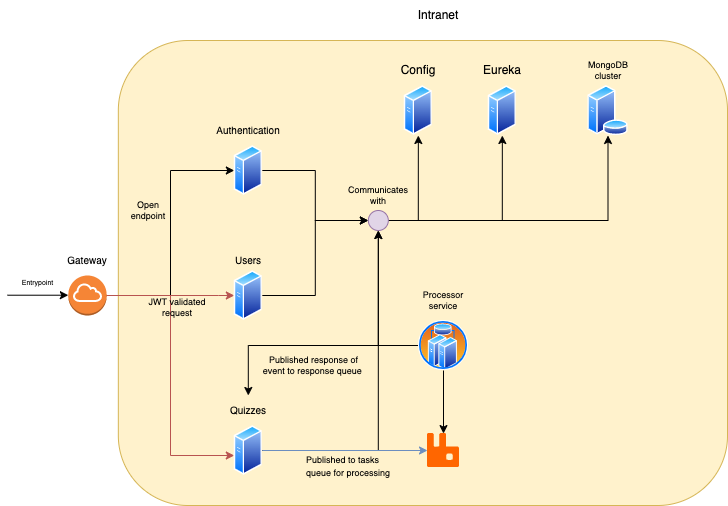

The diagram above was exported from draw.io. Its source (the exported page's mxGraphModel, read from the mxfile embedded in the PNG):
<mxGraphModel dx="1186" dy="653" grid="1" gridSize="10" guides="1" tooltips="1" connect="1" arrows="1" fold="1" page="1" pageScale="1" pageWidth="850" pageHeight="1100" math="0" shadow="0">
  <root>
    <mxCell id="0" />
    <mxCell id="1" parent="0" />
    <mxCell id="NW12N9JhEv7O1IxqV076-17" value="" style="rounded=1;whiteSpace=wrap;html=1;fillColor=#fff2cc;strokeColor=#d6b656;" parent="1" vertex="1">
      <mxGeometry x="130.83" y="200" width="609.17" height="465" as="geometry" />
    </mxCell>
    <mxCell id="NW12N9JhEv7O1IxqV076-11" style="edgeStyle=orthogonalEdgeStyle;rounded=0;orthogonalLoop=1;jettySize=auto;html=1;entryX=0;entryY=0.5;entryDx=0;entryDy=0;" parent="1" source="NW12N9JhEv7O1IxqV076-1" target="NW12N9JhEv7O1IxqV076-2" edge="1">
      <mxGeometry relative="1" as="geometry" />
    </mxCell>
    <mxCell id="NW12N9JhEv7O1IxqV076-12" style="edgeStyle=orthogonalEdgeStyle;rounded=0;orthogonalLoop=1;jettySize=auto;html=1;entryX=0;entryY=0.5;entryDx=0;entryDy=0;fillColor=#f8cecc;strokeColor=#b85450;" parent="1" source="NW12N9JhEv7O1IxqV076-1" target="NW12N9JhEv7O1IxqV076-3" edge="1">
      <mxGeometry relative="1" as="geometry">
        <Array as="points">
          <mxPoint x="230.83" y="455" />
        </Array>
      </mxGeometry>
    </mxCell>
    <mxCell id="NW12N9JhEv7O1IxqV076-13" style="edgeStyle=orthogonalEdgeStyle;rounded=0;orthogonalLoop=1;jettySize=auto;html=1;entryX=-0.002;entryY=0.6;entryDx=0;entryDy=0;entryPerimeter=0;fillColor=#f8cecc;strokeColor=#b85450;" parent="1" source="NW12N9JhEv7O1IxqV076-1" target="NW12N9JhEv7O1IxqV076-8" edge="1">
      <mxGeometry relative="1" as="geometry" />
    </mxCell>
    <mxCell id="NW12N9JhEv7O1IxqV076-1" value="" style="outlineConnect=0;dashed=0;verticalLabelPosition=bottom;verticalAlign=top;align=center;html=1;shape=mxgraph.aws3.internet_gateway;fillColor=#F58536;gradientColor=none;" parent="1" vertex="1">
      <mxGeometry x="80.83000000000001" y="435" width="38.33" height="40" as="geometry" />
    </mxCell>
    <mxCell id="NW12N9JhEv7O1IxqV076-34" style="edgeStyle=orthogonalEdgeStyle;rounded=0;orthogonalLoop=1;jettySize=auto;html=1;entryX=0;entryY=0.5;entryDx=0;entryDy=0;fontSize=9;" parent="1" source="NW12N9JhEv7O1IxqV076-2" target="NW12N9JhEv7O1IxqV076-33" edge="1">
      <mxGeometry relative="1" as="geometry" />
    </mxCell>
    <mxCell id="NW12N9JhEv7O1IxqV076-2" value="" style="aspect=fixed;perimeter=ellipsePerimeter;html=1;align=center;shadow=0;dashed=0;spacingTop=3;image;image=img/lib/active_directory/generic_server.svg;" parent="1" vertex="1">
      <mxGeometry x="246.83" y="305" width="28.000000000000004" height="50" as="geometry" />
    </mxCell>
    <mxCell id="NW12N9JhEv7O1IxqV076-35" style="edgeStyle=orthogonalEdgeStyle;rounded=0;orthogonalLoop=1;jettySize=auto;html=1;entryX=0;entryY=0.5;entryDx=0;entryDy=0;fontSize=9;" parent="1" source="NW12N9JhEv7O1IxqV076-3" target="NW12N9JhEv7O1IxqV076-33" edge="1">
      <mxGeometry relative="1" as="geometry" />
    </mxCell>
    <mxCell id="NW12N9JhEv7O1IxqV076-3" value="" style="aspect=fixed;perimeter=ellipsePerimeter;html=1;align=center;shadow=0;dashed=0;spacingTop=3;image;image=img/lib/active_directory/generic_server.svg;" parent="1" vertex="1">
      <mxGeometry x="246.83" y="430" width="28.000000000000004" height="50" as="geometry" />
    </mxCell>
    <mxCell id="NW12N9JhEv7O1IxqV076-4" value="" style="aspect=fixed;perimeter=ellipsePerimeter;html=1;align=center;shadow=0;dashed=0;spacingTop=3;image;image=img/lib/active_directory/generic_server.svg;" parent="1" vertex="1">
      <mxGeometry x="500.83000000000004" y="245" width="28.000000000000004" height="50" as="geometry" />
    </mxCell>
    <mxCell id="NW12N9JhEv7O1IxqV076-5" value="" style="aspect=fixed;perimeter=ellipsePerimeter;html=1;align=center;shadow=0;dashed=0;spacingTop=3;image;image=img/lib/active_directory/generic_server.svg;" parent="1" vertex="1">
      <mxGeometry x="416.83000000000004" y="245" width="28.000000000000004" height="50" as="geometry" />
    </mxCell>
    <mxCell id="NW12N9JhEv7O1IxqV076-6" value="&lt;font style=&quot;font-size: 10px&quot;&gt;Authentication&lt;/font&gt;" style="text;html=1;strokeColor=none;fillColor=none;align=center;verticalAlign=middle;whiteSpace=wrap;rounded=0;" parent="1" vertex="1">
      <mxGeometry x="230.83" y="275" width="60" height="30" as="geometry" />
    </mxCell>
    <mxCell id="NW12N9JhEv7O1IxqV076-7" value="&lt;font style=&quot;font-size: 10px&quot;&gt;Users&lt;/font&gt;" style="text;html=1;strokeColor=none;fillColor=none;align=center;verticalAlign=middle;whiteSpace=wrap;rounded=0;" parent="1" vertex="1">
      <mxGeometry x="230.83" y="405" width="60" height="30" as="geometry" />
    </mxCell>
    <mxCell id="NW12N9JhEv7O1IxqV076-36" style="edgeStyle=orthogonalEdgeStyle;rounded=0;orthogonalLoop=1;jettySize=auto;html=1;entryX=0.5;entryY=1;entryDx=0;entryDy=0;fontSize=9;" parent="1" source="NW12N9JhEv7O1IxqV076-8" target="NW12N9JhEv7O1IxqV076-33" edge="1">
      <mxGeometry relative="1" as="geometry" />
    </mxCell>
    <mxCell id="NW12N9JhEv7O1IxqV076-8" value="" style="aspect=fixed;perimeter=ellipsePerimeter;html=1;align=center;shadow=0;dashed=0;spacingTop=3;image;image=img/lib/active_directory/generic_server.svg;" parent="1" vertex="1">
      <mxGeometry x="246.83" y="585" width="28.000000000000004" height="50" as="geometry" />
    </mxCell>
    <mxCell id="NW12N9JhEv7O1IxqV076-9" value="&lt;font style=&quot;font-size: 10px&quot;&gt;Quizzes&lt;/font&gt;" style="text;html=1;strokeColor=none;fillColor=none;align=center;verticalAlign=middle;whiteSpace=wrap;rounded=0;" parent="1" vertex="1">
      <mxGeometry x="230.83" y="555" width="60" height="30" as="geometry" />
    </mxCell>
    <mxCell id="NW12N9JhEv7O1IxqV076-10" value="&lt;font style=&quot;font-size: 10px&quot;&gt;Gateway&lt;/font&gt;" style="text;html=1;strokeColor=none;fillColor=none;align=center;verticalAlign=middle;whiteSpace=wrap;rounded=0;" parent="1" vertex="1">
      <mxGeometry x="69.99999999999997" y="405" width="60" height="30" as="geometry" />
    </mxCell>
    <mxCell id="NW12N9JhEv7O1IxqV076-14" value="Config" style="text;html=1;strokeColor=none;fillColor=none;align=center;verticalAlign=middle;whiteSpace=wrap;rounded=0;" parent="1" vertex="1">
      <mxGeometry x="400.83000000000004" y="215" width="60" height="30" as="geometry" />
    </mxCell>
    <mxCell id="NW12N9JhEv7O1IxqV076-15" value="Eureka" style="text;html=1;strokeColor=none;fillColor=none;align=center;verticalAlign=middle;whiteSpace=wrap;rounded=0;" parent="1" vertex="1">
      <mxGeometry x="484.83000000000004" y="215" width="60" height="30" as="geometry" />
    </mxCell>
    <mxCell id="NW12N9JhEv7O1IxqV076-18" value="Intranet" style="text;html=1;strokeColor=none;fillColor=none;align=center;verticalAlign=middle;whiteSpace=wrap;rounded=0;" parent="1" vertex="1">
      <mxGeometry x="420.83" y="160" width="60" height="30" as="geometry" />
    </mxCell>
    <mxCell id="NW12N9JhEv7O1IxqV076-19" value="" style="endArrow=classic;html=1;rounded=0;" parent="1" edge="1">
      <mxGeometry width="50" height="50" relative="1" as="geometry">
        <mxPoint x="20" y="454.71" as="sourcePoint" />
        <mxPoint x="80.82999999999998" y="454.71" as="targetPoint" />
      </mxGeometry>
    </mxCell>
    <mxCell id="NW12N9JhEv7O1IxqV076-21" value="&lt;font style=&quot;font-size: 7px&quot;&gt;Entrypoint&lt;/font&gt;" style="text;html=1;strokeColor=none;fillColor=none;align=center;verticalAlign=middle;whiteSpace=wrap;rounded=0;" parent="1" vertex="1">
      <mxGeometry x="31" y="430" width="39" height="22" as="geometry" />
    </mxCell>
    <mxCell id="NW12N9JhEv7O1IxqV076-30" style="edgeStyle=orthogonalEdgeStyle;rounded=0;orthogonalLoop=1;jettySize=auto;html=1;fontSize=9;" parent="1" source="NW12N9JhEv7O1IxqV076-23" target="NW12N9JhEv7O1IxqV076-26" edge="1">
      <mxGeometry relative="1" as="geometry" />
    </mxCell>
    <mxCell id="NW12N9JhEv7O1IxqV076-37" style="edgeStyle=orthogonalEdgeStyle;rounded=0;orthogonalLoop=1;jettySize=auto;html=1;entryX=0.5;entryY=1;entryDx=0;entryDy=0;fontSize=9;" parent="1" source="NW12N9JhEv7O1IxqV076-23" target="NW12N9JhEv7O1IxqV076-33" edge="1">
      <mxGeometry relative="1" as="geometry" />
    </mxCell>
    <mxCell id="NW12N9JhEv7O1IxqV076-48" style="edgeStyle=orthogonalEdgeStyle;rounded=0;orthogonalLoop=1;jettySize=auto;html=1;fontSize=9;" parent="1" source="NW12N9JhEv7O1IxqV076-23" target="NW12N9JhEv7O1IxqV076-9" edge="1">
      <mxGeometry relative="1" as="geometry" />
    </mxCell>
    <mxCell id="NW12N9JhEv7O1IxqV076-23" value="" style="aspect=fixed;perimeter=ellipsePerimeter;html=1;align=center;shadow=0;dashed=0;spacingTop=3;image;image=img/lib/active_directory/cluster_server.svg;fontSize=10;" parent="1" vertex="1">
      <mxGeometry x="431" y="480" width="50" height="50" as="geometry" />
    </mxCell>
    <mxCell id="NW12N9JhEv7O1IxqV076-26" value="" style="shape=image;verticalLabelPosition=bottom;labelBackgroundColor=default;verticalAlign=top;aspect=fixed;imageAspect=0;image=data:image/svg+xml,(base64 omitted: 1032 chars);" parent="1" vertex="1">
      <mxGeometry x="440" y="593.0899999999999" width="32" height="33.82" as="geometry" />
    </mxCell>
    <mxCell id="NW12N9JhEv7O1IxqV076-29" value="&lt;font style=&quot;font-size: 9px&quot;&gt;Published to tasks queue for processing&amp;nbsp;&lt;/font&gt;" style="text;html=1;strokeColor=none;fillColor=none;align=left;verticalAlign=middle;whiteSpace=wrap;rounded=0;fontSize=10;" parent="1" vertex="1">
      <mxGeometry x="316.83" y="615" width="100" height="20" as="geometry" />
    </mxCell>
    <mxCell id="NW12N9JhEv7O1IxqV076-32" value="Processor service" style="text;html=1;strokeColor=none;fillColor=none;align=center;verticalAlign=middle;whiteSpace=wrap;rounded=0;fontSize=9;" parent="1" vertex="1">
      <mxGeometry x="426" y="445" width="60" height="30" as="geometry" />
    </mxCell>
    <mxCell id="NW12N9JhEv7O1IxqV076-39" style="edgeStyle=orthogonalEdgeStyle;rounded=0;orthogonalLoop=1;jettySize=auto;html=1;entryX=0.5;entryY=1;entryDx=0;entryDy=0;fontSize=9;" parent="1" source="NW12N9JhEv7O1IxqV076-33" target="NW12N9JhEv7O1IxqV076-4" edge="1">
      <mxGeometry relative="1" as="geometry" />
    </mxCell>
    <mxCell id="NW12N9JhEv7O1IxqV076-40" value="" style="edgeStyle=orthogonalEdgeStyle;rounded=0;orthogonalLoop=1;jettySize=auto;html=1;fontSize=9;" parent="1" source="NW12N9JhEv7O1IxqV076-33" target="NW12N9JhEv7O1IxqV076-5" edge="1">
      <mxGeometry relative="1" as="geometry" />
    </mxCell>
    <mxCell id="NW12N9JhEv7O1IxqV076-43" style="edgeStyle=orthogonalEdgeStyle;rounded=0;orthogonalLoop=1;jettySize=auto;html=1;fontSize=9;" parent="1" source="NW12N9JhEv7O1IxqV076-33" target="NW12N9JhEv7O1IxqV076-42" edge="1">
      <mxGeometry relative="1" as="geometry" />
    </mxCell>
    <mxCell id="NW12N9JhEv7O1IxqV076-33" value="" style="ellipse;whiteSpace=wrap;html=1;aspect=fixed;fontSize=9;fillColor=#e1d5e7;strokeColor=#9673a6;" parent="1" vertex="1">
      <mxGeometry x="380.83" y="370" width="20" height="20" as="geometry" />
    </mxCell>
    <mxCell id="NW12N9JhEv7O1IxqV076-41" value="Communicates with" style="text;html=1;strokeColor=none;fillColor=none;align=center;verticalAlign=middle;whiteSpace=wrap;rounded=0;fontSize=9;" parent="1" vertex="1">
      <mxGeometry x="360.83" y="340" width="60" height="30" as="geometry" />
    </mxCell>
    <mxCell id="NW12N9JhEv7O1IxqV076-42" value="" style="aspect=fixed;perimeter=ellipsePerimeter;html=1;align=center;shadow=0;dashed=0;spacingTop=3;image;image=img/lib/active_directory/database_server.svg;fontSize=9;" parent="1" vertex="1">
      <mxGeometry x="600" y="245" width="41" height="50" as="geometry" />
    </mxCell>
    <mxCell id="NW12N9JhEv7O1IxqV076-44" value="MongoDB cluster" style="text;html=1;strokeColor=none;fillColor=none;align=center;verticalAlign=middle;whiteSpace=wrap;rounded=0;fontSize=9;" parent="1" vertex="1">
      <mxGeometry x="590.5" y="215" width="60" height="30" as="geometry" />
    </mxCell>
    <mxCell id="NW12N9JhEv7O1IxqV076-28" style="edgeStyle=orthogonalEdgeStyle;rounded=0;orthogonalLoop=1;jettySize=auto;html=1;fontSize=10;fillColor=#dae8fc;strokeColor=#6c8ebf;" parent="1" source="NW12N9JhEv7O1IxqV076-8" target="NW12N9JhEv7O1IxqV076-26" edge="1">
      <mxGeometry relative="1" as="geometry" />
    </mxCell>
    <mxCell id="NW12N9JhEv7O1IxqV076-45" value="JWT validated request" style="text;html=1;strokeColor=none;fillColor=none;align=center;verticalAlign=middle;whiteSpace=wrap;rounded=0;fontSize=9;" parent="1" vertex="1">
      <mxGeometry x="160" y="452" width="60" height="30" as="geometry" />
    </mxCell>
    <mxCell id="NW12N9JhEv7O1IxqV076-47" value="Open endpoint" style="text;html=1;strokeColor=none;fillColor=none;align=center;verticalAlign=middle;whiteSpace=wrap;rounded=0;fontSize=9;" parent="1" vertex="1">
      <mxGeometry x="130.82999999999998" y="355" width="60" height="30" as="geometry" />
    </mxCell>
    <mxCell id="NW12N9JhEv7O1IxqV076-49" value="Published response of event to response queue&amp;nbsp;" style="text;html=1;strokeColor=none;fillColor=none;align=center;verticalAlign=middle;whiteSpace=wrap;rounded=0;fontSize=9;" parent="1" vertex="1">
      <mxGeometry x="271.65999999999997" y="510" width="109.17" height="30" as="geometry" />
    </mxCell>
  </root>
</mxGraphModel>